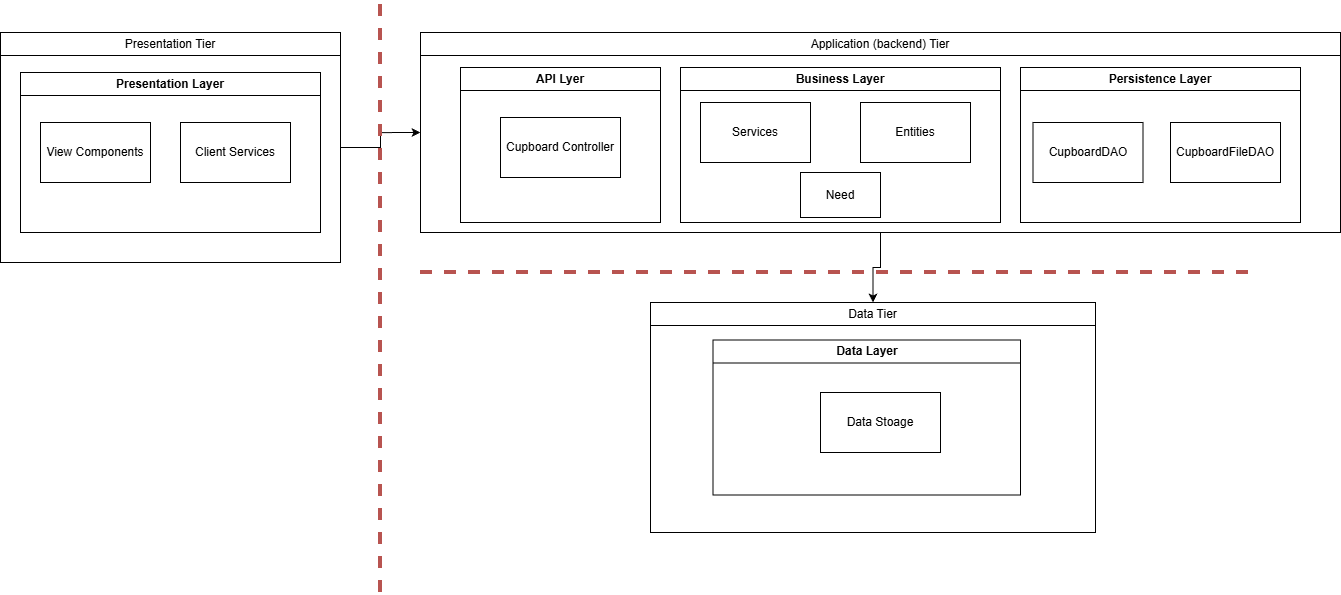

The diagram above was exported from draw.io. Its source (the exported page's mxGraphModel, read from the mxfile embedded in the PNG):
<mxGraphModel dx="1720" dy="1109" grid="1" gridSize="10" guides="1" tooltips="1" connect="1" arrows="1" fold="1" page="1" pageScale="1" pageWidth="700" pageHeight="700" math="0" shadow="0">
  <root>
    <mxCell id="0" />
    <mxCell id="1" parent="0" />
    <mxCell id="7PlJKhX5bjUvTsO5ty4F-19" edge="1" parent="1" source="7PlJKhX5bjUvTsO5ty4F-1" style="edgeStyle=orthogonalEdgeStyle;rounded=0;orthogonalLoop=1;jettySize=auto;html=1;exitX=1;exitY=0.5;exitDx=0;exitDy=0;entryX=0;entryY=0.5;entryDx=0;entryDy=0;" target="7PlJKhX5bjUvTsO5ty4F-5">
      <mxGeometry relative="1" as="geometry" />
    </mxCell>
    <mxCell id="7PlJKhX5bjUvTsO5ty4F-1" parent="1" style="swimlane;whiteSpace=wrap;html=1;" value="&lt;span style=&quot;font-weight: normal;&quot;&gt;Presentation Tier&lt;/span&gt;" vertex="1">
      <mxGeometry height="230" width="340" x="20" y="40" as="geometry" />
    </mxCell>
    <mxCell id="7PlJKhX5bjUvTsO5ty4F-7" parent="7PlJKhX5bjUvTsO5ty4F-1" style="swimlane;whiteSpace=wrap;html=1;" value="Presentation Layer" vertex="1">
      <mxGeometry height="160" width="300" x="20" y="40" as="geometry" />
    </mxCell>
    <mxCell id="7PlJKhX5bjUvTsO5ty4F-11" parent="7PlJKhX5bjUvTsO5ty4F-7" style="rounded=0;whiteSpace=wrap;html=1;" value="View Components" vertex="1">
      <mxGeometry height="60" width="110" x="20" y="50" as="geometry" />
    </mxCell>
    <mxCell id="7PlJKhX5bjUvTsO5ty4F-12" parent="7PlJKhX5bjUvTsO5ty4F-7" style="rounded=0;whiteSpace=wrap;html=1;" value="Client Services" vertex="1">
      <mxGeometry height="60" width="110" x="160" y="50" as="geometry" />
    </mxCell>
    <mxCell id="7PlJKhX5bjUvTsO5ty4F-20" edge="1" parent="1" source="7PlJKhX5bjUvTsO5ty4F-5" style="edgeStyle=orthogonalEdgeStyle;rounded=0;orthogonalLoop=1;jettySize=auto;html=1;entryX=0.5;entryY=0;entryDx=0;entryDy=0;" target="7PlJKhX5bjUvTsO5ty4F-6">
      <mxGeometry relative="1" as="geometry" />
    </mxCell>
    <mxCell id="7PlJKhX5bjUvTsO5ty4F-5" parent="1" style="swimlane;whiteSpace=wrap;html=1;" value="&lt;span style=&quot;font-weight: 400;&quot;&gt;Application (backend) Tier&lt;/span&gt;" vertex="1">
      <mxGeometry height="200" width="920" x="440" y="40" as="geometry" />
    </mxCell>
    <mxCell id="7PlJKhX5bjUvTsO5ty4F-9" parent="7PlJKhX5bjUvTsO5ty4F-5" style="swimlane;whiteSpace=wrap;html=1;" value="API Lyer" vertex="1">
      <mxGeometry height="155" width="200" x="40" y="35" as="geometry" />
    </mxCell>
    <mxCell id="7PlJKhX5bjUvTsO5ty4F-27" parent="7PlJKhX5bjUvTsO5ty4F-9" style="rounded=0;whiteSpace=wrap;html=1;" value="Cupboard Controller" vertex="1">
      <mxGeometry height="60" width="120" x="40" y="50" as="geometry" />
    </mxCell>
    <mxCell id="7PlJKhX5bjUvTsO5ty4F-16" parent="7PlJKhX5bjUvTsO5ty4F-5" style="swimlane;whiteSpace=wrap;html=1;" value="Business Layer" vertex="1">
      <mxGeometry height="155" width="320" x="260" y="35" as="geometry" />
    </mxCell>
    <mxCell id="7PlJKhX5bjUvTsO5ty4F-21" parent="7PlJKhX5bjUvTsO5ty4F-16" style="rounded=0;whiteSpace=wrap;html=1;" value="Services" vertex="1">
      <mxGeometry height="60" width="110" x="20" y="35" as="geometry" />
    </mxCell>
    <mxCell id="7PlJKhX5bjUvTsO5ty4F-22" parent="7PlJKhX5bjUvTsO5ty4F-16" style="rounded=0;whiteSpace=wrap;html=1;" value="Entities" vertex="1">
      <mxGeometry height="60" width="110" x="180" y="35" as="geometry" />
    </mxCell>
    <mxCell id="7PlJKhX5bjUvTsO5ty4F-26" parent="7PlJKhX5bjUvTsO5ty4F-16" style="rounded=0;whiteSpace=wrap;html=1;" value="Need" vertex="1">
      <mxGeometry height="45" width="80" x="120" y="105" as="geometry" />
    </mxCell>
    <mxCell id="7PlJKhX5bjUvTsO5ty4F-6" parent="1" style="swimlane;whiteSpace=wrap;html=1;" value="&lt;span style=&quot;font-weight: 400;&quot;&gt;Data Tier&lt;/span&gt;" vertex="1">
      <mxGeometry height="230" width="445" x="670" y="310" as="geometry" />
    </mxCell>
    <mxCell id="7PlJKhX5bjUvTsO5ty4F-10" parent="7PlJKhX5bjUvTsO5ty4F-6" style="swimlane;whiteSpace=wrap;html=1;" value="Data Layer" vertex="1">
      <mxGeometry height="155" width="307.5" x="62.5" y="37.5" as="geometry" />
    </mxCell>
    <mxCell id="7PlJKhX5bjUvTsO5ty4F-28" parent="7PlJKhX5bjUvTsO5ty4F-10" style="rounded=0;whiteSpace=wrap;html=1;" value="Data Stoage" vertex="1">
      <mxGeometry height="60" width="120" x="107.5" y="52.5" as="geometry" />
    </mxCell>
    <mxCell id="7PlJKhX5bjUvTsO5ty4F-15" edge="1" parent="1" style="endArrow=none;dashed=1;html=1;rounded=0;startSize=20;fillColor=#f8cecc;strokeColor=#b85450;endSize=20;strokeWidth=4;" value="">
      <mxGeometry height="50" relative="1" width="50" as="geometry">
        <Array as="points" />
        <mxPoint x="400" y="600" as="sourcePoint" />
        <mxPoint x="400" y="10" as="targetPoint" />
      </mxGeometry>
    </mxCell>
    <mxCell id="7PlJKhX5bjUvTsO5ty4F-17" parent="1" style="swimlane;whiteSpace=wrap;html=1;" value="Persistence Layer" vertex="1">
      <mxGeometry height="155" width="280" x="1040" y="75" as="geometry" />
    </mxCell>
    <mxCell id="7PlJKhX5bjUvTsO5ty4F-23" parent="7PlJKhX5bjUvTsO5ty4F-17" style="rounded=0;whiteSpace=wrap;html=1;" value="CupboardDAO" vertex="1">
      <mxGeometry height="60" width="110" x="12.5" y="55" as="geometry" />
    </mxCell>
    <mxCell id="7PlJKhX5bjUvTsO5ty4F-25" parent="7PlJKhX5bjUvTsO5ty4F-17" style="rounded=0;whiteSpace=wrap;html=1;" value="CupboardFileDAO" vertex="1">
      <mxGeometry height="60" width="110" x="150" y="55" as="geometry" />
    </mxCell>
    <mxCell id="7PlJKhX5bjUvTsO5ty4F-18" edge="1" parent="1" style="endArrow=none;dashed=1;html=1;rounded=0;startSize=20;fillColor=#f8cecc;strokeColor=#b85450;endSize=20;strokeWidth=4;" value="">
      <mxGeometry height="50" relative="1" width="50" as="geometry">
        <Array as="points" />
        <mxPoint x="440" y="280" as="sourcePoint" />
        <mxPoint x="1280" y="280" as="targetPoint" />
      </mxGeometry>
    </mxCell>
  </root>
</mxGraphModel>